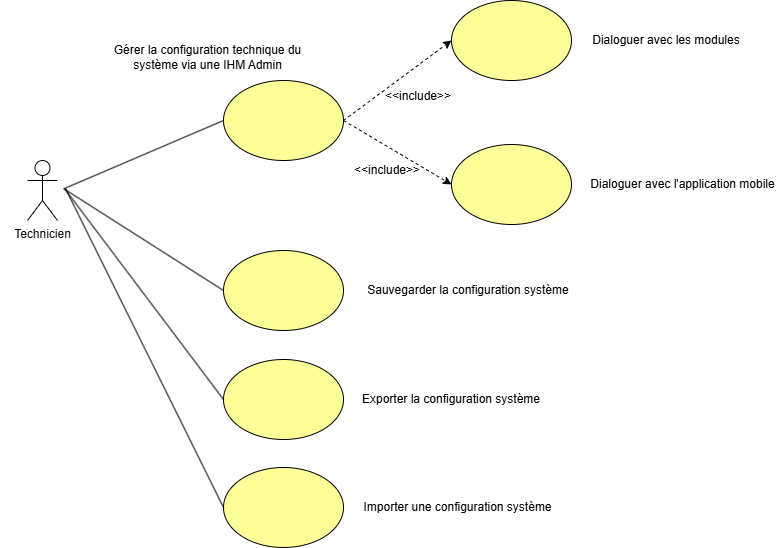

The diagram above was exported from draw.io. Its source (the exported page's mxGraphModel, read from the mxfile embedded in the PNG):
<mxGraphModel dx="2013" dy="927" grid="0" gridSize="10" guides="1" tooltips="1" connect="1" arrows="1" fold="1" page="0" pageScale="1" pageWidth="827" pageHeight="1169" background="light-dark(#FFFFFF,#FFFFFF)" math="0" shadow="0">
  <root>
    <mxCell id="0" />
    <mxCell id="1" parent="0" />
    <mxCell id="dgaKoIIrRVyrDG40THr9-4" style="edgeStyle=orthogonalEdgeStyle;rounded=0;orthogonalLoop=1;jettySize=auto;html=1;exitX=0.5;exitY=0.5;exitDx=0;exitDy=0;exitPerimeter=0;" edge="1" parent="1" source="dgaKoIIrRVyrDG40THr9-3">
      <mxGeometry relative="1" as="geometry">
        <mxPoint x="-135" y="446" as="targetPoint" />
      </mxGeometry>
    </mxCell>
    <mxCell id="dgaKoIIrRVyrDG40THr9-3" value="Technicien" style="shape=umlActor;html=1;verticalLabelPosition=bottom;verticalAlign=top;align=center;fillColor=none;fontColor=#ffffff;strokeColor=light-dark(#3700CC,#000000);" vertex="1" parent="1">
      <mxGeometry x="-117" y="443" width="30" height="60" as="geometry" />
    </mxCell>
    <mxCell id="dgaKoIIrRVyrDG40THr9-5" value="" style="ellipse;whiteSpace=wrap;html=1;fillColor=light-dark(#000000,#FFFF99);gradientColor=none;strokeColor=light-dark(#000000,#000000);fillStyle=auto;" vertex="1" parent="1">
      <mxGeometry x="79" y="363" width="120" height="80" as="geometry" />
    </mxCell>
    <mxCell id="dgaKoIIrRVyrDG40THr9-6" value="" style="ellipse;whiteSpace=wrap;html=1;fillColor=light-dark(#000000,#FFFF99);gradientColor=none;strokeColor=light-dark(#000000,#000000);fillStyle=auto;" vertex="1" parent="1">
      <mxGeometry x="79" y="750" width="120" height="80" as="geometry" />
    </mxCell>
    <mxCell id="dgaKoIIrRVyrDG40THr9-7" value="" style="ellipse;whiteSpace=wrap;html=1;fillColor=light-dark(#000000,#FFFF99);gradientColor=none;strokeColor=light-dark(#000000,#000000);fillStyle=auto;" vertex="1" parent="1">
      <mxGeometry x="79" y="642" width="120" height="80" as="geometry" />
    </mxCell>
    <mxCell id="dgaKoIIrRVyrDG40THr9-8" value="" style="ellipse;whiteSpace=wrap;html=1;fillColor=light-dark(#000000,#FFFF99);gradientColor=none;strokeColor=light-dark(#000000,#000000);fillStyle=auto;" vertex="1" parent="1">
      <mxGeometry x="307" y="427" width="120" height="80" as="geometry" />
    </mxCell>
    <mxCell id="dgaKoIIrRVyrDG40THr9-9" value="" style="ellipse;whiteSpace=wrap;html=1;fillColor=light-dark(#000000,#FFFF99);gradientColor=none;strokeColor=light-dark(#000000,#000000);fillStyle=auto;" vertex="1" parent="1">
      <mxGeometry x="307" y="283" width="120" height="80" as="geometry" />
    </mxCell>
    <mxCell id="dgaKoIIrRVyrDG40THr9-10" value="" style="endArrow=classic;dashed=1;html=1;rounded=0;exitX=1;exitY=0.5;exitDx=0;exitDy=0;entryX=0;entryY=0.5;entryDx=0;entryDy=0;strokeColor=light-dark(#000000,#000000);endFill=1;" edge="1" parent="1" source="dgaKoIIrRVyrDG40THr9-5" target="dgaKoIIrRVyrDG40THr9-8">
      <mxGeometry width="50" height="50" relative="1" as="geometry">
        <mxPoint x="389" y="431" as="sourcePoint" />
        <mxPoint x="439" y="381" as="targetPoint" />
      </mxGeometry>
    </mxCell>
    <mxCell id="dgaKoIIrRVyrDG40THr9-11" value="" style="endArrow=classic;dashed=1;html=1;rounded=0;exitX=1;exitY=0.5;exitDx=0;exitDy=0;entryX=0;entryY=0.5;entryDx=0;entryDy=0;strokeColor=light-dark(#000000,#000000);endFill=1;" edge="1" parent="1" source="dgaKoIIrRVyrDG40THr9-5" target="dgaKoIIrRVyrDG40THr9-9">
      <mxGeometry width="50" height="50" relative="1" as="geometry">
        <mxPoint x="245" y="422" as="sourcePoint" />
        <mxPoint x="353" y="486" as="targetPoint" />
      </mxGeometry>
    </mxCell>
    <mxCell id="dgaKoIIrRVyrDG40THr9-12" value="" style="endArrow=none;html=1;rounded=0;strokeColor=light-dark(#000000,#000000);exitX=0;exitY=0.5;exitDx=0;exitDy=0;" edge="1" parent="1" source="dgaKoIIrRVyrDG40THr9-5">
      <mxGeometry width="50" height="50" relative="1" as="geometry">
        <mxPoint x="389" y="431" as="sourcePoint" />
        <mxPoint x="-80" y="471" as="targetPoint" />
      </mxGeometry>
    </mxCell>
    <mxCell id="dgaKoIIrRVyrDG40THr9-13" value="" style="endArrow=none;html=1;rounded=0;strokeColor=light-dark(#000000,#000000);exitX=0;exitY=0.5;exitDx=0;exitDy=0;" edge="1" parent="1" source="dgaKoIIrRVyrDG40THr9-7">
      <mxGeometry width="50" height="50" relative="1" as="geometry">
        <mxPoint x="164" y="447" as="sourcePoint" />
        <mxPoint x="-80" y="471" as="targetPoint" />
      </mxGeometry>
    </mxCell>
    <mxCell id="dgaKoIIrRVyrDG40THr9-14" value="" style="endArrow=none;html=1;rounded=0;strokeColor=light-dark(#000000,#000000);exitX=0;exitY=0.5;exitDx=0;exitDy=0;" edge="1" parent="1" source="dgaKoIIrRVyrDG40THr9-6">
      <mxGeometry width="50" height="50" relative="1" as="geometry">
        <mxPoint x="206" y="515" as="sourcePoint" />
        <mxPoint x="-79" y="471" as="targetPoint" />
      </mxGeometry>
    </mxCell>
    <mxCell id="dgaKoIIrRVyrDG40THr9-15" value="&lt;font style=&quot;color: light-dark(rgb(0, 0, 0), rgb(0, 0, 0));&quot;&gt;Gérer la configuration technique du système via une IHM Admin&lt;/font&gt;" style="text;html=1;align=center;verticalAlign=middle;whiteSpace=wrap;rounded=0;" vertex="1" parent="1">
      <mxGeometry x="-41" y="317" width="209" height="46" as="geometry" />
    </mxCell>
    <mxCell id="dgaKoIIrRVyrDG40THr9-16" value="&lt;font style=&quot;color: light-dark(rgb(0, 0, 0), rgb(0, 0, 0));&quot;&gt;Dialoguer avec les modules&lt;/font&gt;" style="text;html=1;align=center;verticalAlign=middle;whiteSpace=wrap;rounded=0;" vertex="1" parent="1">
      <mxGeometry x="443" y="311.5" width="158" height="23" as="geometry" />
    </mxCell>
    <mxCell id="dgaKoIIrRVyrDG40THr9-17" value="&lt;font style=&quot;color: light-dark(rgb(0, 0, 0), rgb(0, 0, 0));&quot;&gt;Dialoguer avec l'application mobile&lt;/font&gt;" style="text;html=1;align=center;verticalAlign=middle;whiteSpace=wrap;rounded=0;" vertex="1" parent="1">
      <mxGeometry x="440" y="457.5" width="197" height="19" as="geometry" />
    </mxCell>
    <mxCell id="dgaKoIIrRVyrDG40THr9-18" value="&lt;font style=&quot;color: light-dark(rgb(0, 0, 0), rgb(0, 0, 0));&quot;&gt;Exporter la configuration système&lt;/font&gt;" style="text;html=1;align=center;verticalAlign=middle;whiteSpace=wrap;rounded=0;" vertex="1" parent="1">
      <mxGeometry x="216" y="669.5" width="182" height="25" as="geometry" />
    </mxCell>
    <mxCell id="dgaKoIIrRVyrDG40THr9-19" value="&lt;font style=&quot;color: light-dark(rgb(0, 0, 0), rgb(0, 0, 0));&quot;&gt;&amp;lt;&amp;lt;include&amp;gt;&amp;gt;&lt;/font&gt;" style="text;html=1;align=center;verticalAlign=middle;whiteSpace=wrap;rounded=0;" vertex="1" parent="1">
      <mxGeometry x="205" y="443" width="76" height="19" as="geometry" />
    </mxCell>
    <mxCell id="dgaKoIIrRVyrDG40THr9-20" value="&lt;font style=&quot;color: light-dark(rgb(0, 0, 0), rgb(0, 0, 0));&quot;&gt;Importer une configuration système&lt;/font&gt;" style="text;html=1;align=center;verticalAlign=middle;whiteSpace=wrap;rounded=0;" vertex="1" parent="1">
      <mxGeometry x="216" y="776.5" width="195" height="27" as="geometry" />
    </mxCell>
    <mxCell id="dgaKoIIrRVyrDG40THr9-21" value="&lt;font style=&quot;color: light-dark(rgb(0, 0, 0), rgb(0, 0, 0));&quot;&gt;&amp;lt;&amp;lt;include&amp;gt;&amp;gt;&lt;/font&gt;" style="text;html=1;align=center;verticalAlign=middle;whiteSpace=wrap;rounded=0;" vertex="1" parent="1">
      <mxGeometry x="237" y="367" width="74" height="24" as="geometry" />
    </mxCell>
    <mxCell id="dgaKoIIrRVyrDG40THr9-22" value="" style="ellipse;whiteSpace=wrap;html=1;fillColor=light-dark(#000000,#FFFF99);gradientColor=none;strokeColor=light-dark(#000000,#000000);fillStyle=auto;" vertex="1" parent="1">
      <mxGeometry x="79" y="533" width="120" height="80" as="geometry" />
    </mxCell>
    <mxCell id="dgaKoIIrRVyrDG40THr9-23" value="&lt;font style=&quot;color: light-dark(rgb(0, 0, 0), rgb(0, 0, 0));&quot;&gt;Sauvegarder la configuration système&lt;/font&gt;" style="text;html=1;align=center;verticalAlign=middle;whiteSpace=wrap;rounded=0;" vertex="1" parent="1">
      <mxGeometry x="216" y="560.5" width="216" height="25" as="geometry" />
    </mxCell>
    <mxCell id="dgaKoIIrRVyrDG40THr9-24" value="" style="endArrow=none;html=1;rounded=0;strokeColor=light-dark(#000000,#000000);exitX=0;exitY=0.5;exitDx=0;exitDy=0;" edge="1" parent="1" source="dgaKoIIrRVyrDG40THr9-22">
      <mxGeometry width="50" height="50" relative="1" as="geometry">
        <mxPoint x="141" y="758" as="sourcePoint" />
        <mxPoint x="-81" y="471" as="targetPoint" />
      </mxGeometry>
    </mxCell>
  </root>
</mxGraphModel>